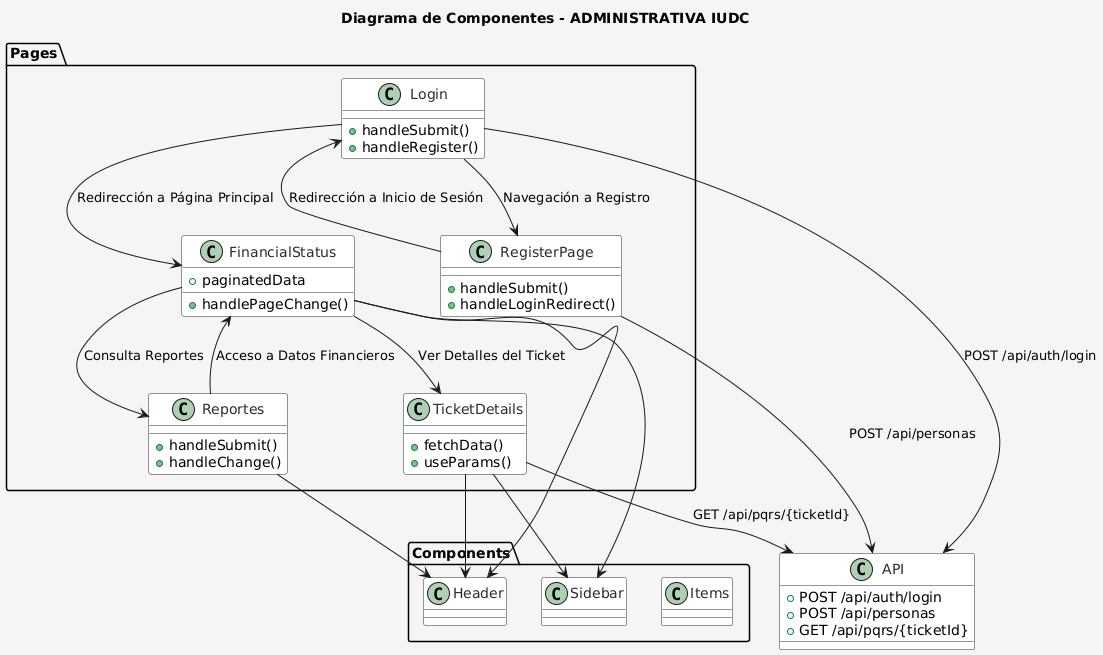

The diagram above was rendered by PlantUML. Its source (embedded in the PNG):
@startuml
!define RECTANGLE class
skinparam backgroundColor #F5F5F5
skinparam classBackgroundColor #FFFFFF
skinparam classBorderColor #2B2B2B
skinparam classFontColor #2B2B2B
skinparam shadowing false

title Diagrama de Componentes - ADMINISTRATIVA IUDC

' Definir los principales componentes y sus relaciones

package "Components" {
    RECTANGLE Sidebar
    RECTANGLE Header
    RECTANGLE Items
}

package "Pages" {
    RECTANGLE Login {
        + handleSubmit()
        + handleRegister()
    }
    RECTANGLE RegisterPage {
        + handleSubmit()
        + handleLoginRedirect()
    }
    RECTANGLE Reportes {
        + handleSubmit()
        + handleChange()
    }
    RECTANGLE TicketDetails {
        + fetchData()
        + useParams()
    }
    RECTANGLE FinancialStatus {
        + handlePageChange()
        + paginatedData
    }
}

' Definir el servidor API como un componente separado
RECTANGLE API {
    + POST /api/auth/login
    + POST /api/personas
    + GET /api/pqrs/{ticketId}
}

' Relaciones de navegación y funcionalidad de cada página
Login --> RegisterPage : "Navegación a Registro"
Login --> FinancialStatus : "Redirección a Página Principal"
RegisterPage --> Login : "Redirección a Inicio de Sesión"
Reportes --> FinancialStatus : "Acceso a Datos Financieros"
FinancialStatus --> Reportes : "Consulta Reportes"
FinancialStatus --> TicketDetails : "Ver Detalles del Ticket"

' Relaciones de componentes comunes
FinancialStatus --> Sidebar
FinancialStatus --> Header
TicketDetails --> Sidebar
TicketDetails --> Header
Reportes --> Header

' Comunicación con el servidor
Login --> API : "POST /api/auth/login"
RegisterPage --> API : "POST /api/personas"
TicketDetails --> API : "GET /api/pqrs/{ticketId}"
@enduml